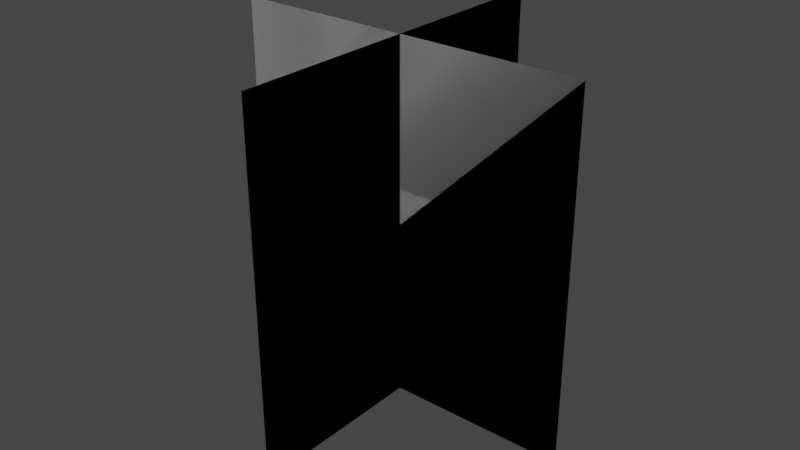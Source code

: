 # Source: ShockChain.blend  (saved by Blender 2.90.8; exported with 4.5.12 LTS)
import bpy
from mathutils import Matrix  # noqa: F401  (used for matrix-valued properties, if any)

bpy.ops.wm.read_factory_settings(use_empty=True)
scene = bpy.context.scene
scene.name = 'Scene'

# ---- collections
col_collection = bpy.data.collections.new('Collection'); scene.collection.children.link(col_collection)

# ---- world
world_world = bpy.data.worlds.new('World'); scene.world = world_world
world_world.use_nodes = True; world_world.node_tree.nodes.clear()
_N = world_world.node_tree.nodes; _L = world_world.node_tree.links
n0 = _N.new('ShaderNodeOutputWorld'); n0.name = 'World Output'; n0.location = (300, 300)
n1 = _N.new('ShaderNodeBackground'); n1.name = 'Background'; n1.location = (10, 300)
n1.inputs[0].default_value = (0.05088, 0.05088, 0.05088, 1.0)
_L.new(n1.outputs[0], n0.inputs[0])
n0.is_active_output = True
world_world.color = (0.05088, 0.05088, 0.05088)
world_world.use_sun_shadow = False
world_world.sun_shadow_jitter_overblur = 0.0

# ---- meshes
me_plane = bpy.data.meshes.new('Plane')
me_plane.from_pydata([(-1.0, 0.0, 0.0), (1.0, 0.0, 0.0), (-1.0, 2.0, 0.0), (1.0, 2.0, 0.0), (-1.0, 0.0, 0.0), (1.0, 0.0, 0.0), (-1.0, 2.0, 0.0), (1.0, 2.0, 0.0), (0.0, 5.96e-08, 1.0), (0.0, 5.96e-08, -1.0), (0.0, 2.0, 1.0), (0.0, 2.0, -1.0), (-1.0, 0.0, 0.0), (1.0, 0.0, 0.0), (-1.0, 2.0, 0.0), (1.0, 2.0, 0.0), (-1.0, 0.0, 0.0), (1.0, 0.0, 0.0), (-1.0, 2.0, 0.0), (1.0, 2.0, 0.0), (0.0, 5.96e-08, 1.0), (0.0, 5.96e-08, -1.0), (0.0, 2.0, 1.0), (0.0, 2.0, -1.0)], [], [(0, 1, 3, 2), (4, 5, 7, 6), (8, 9, 11, 10), (12, 14, 15, 13), (16, 18, 19, 17), (20, 22, 23, 21)])
_uv = me_plane.uv_layers.new(name='UVMap')
_uv.uv.foreach_set('vector', [0.002836, 0.002836, 0.9972, 0.002836, 0.9972, 0.9972, 0.002836, 0.9972, 0.002836, 0.002836, 0.9972, 0.002836, 0.9972, 0.9972, 0.002836, 0.9972, 0.002836, 0.002836, 0.9972, 0.002836, 0.9972, 0.9972, 0.002836, 0.9972, 0.002836, 0.002836, 0.002836, 0.9972, 0.9972, 0.9972, 0.9972, 0.002836, 0.002836, 0.002836, 0.002836, 0.9972, 0.9972, 0.9972, 0.9972, 0.002836, 0.002836, 0.002836, 0.002836, 0.9972, 0.9972, 0.9972, 0.9972, 0.002836])
me_plane.use_remesh_fix_poles = True
me_plane.use_remesh_preserve_attributes = False
me_plane.use_mirror_vertex_groups = False
me_plane.update()

# ---- objects
ob_shockplane = bpy.data.objects.new('ShockPlane', me_plane)

# ---- transforms, parenting, visibility, modifiers, constraints
ob_shockplane.location = (0.0, 0.0, 0.0)
ob_shockplane.rotation_euler = (1.571, -0.0, 0.0)
ob_shockplane.lineart.crease_threshold = 0.0

# ---- collection membership
col_collection.objects.link(ob_shockplane)

# ---- scene / render settings (as saved in the file)
scene.frame_start = 1; scene.frame_end = 250; scene.frame_set(1)
scene.render.engine = 'BLENDER_EEVEE_NEXT'
scene.cycles.use_denoising = False
scene.cycles.samples = 128
scene.cycles.sampling_pattern = 'TABULATED_SOBOL'
scene.cycles.use_adaptive_sampling = False
scene.cycles.use_light_tree = False
scene.view_settings.view_transform = 'Filmic'
bpy.context.view_layer.update()

# ---- added for rendering (the .blend has no active camera and no usable light): camera, sun
cam_auto = bpy.data.cameras.new('AutoCamera')
cam_auto.lens = 50.0
cam_auto.sensor_width = 36.0
cam_auto.clip_end = 1000.0
ob_auto_camera = bpy.data.objects.new('AutoCamera', cam_auto)
scene.collection.objects.link(ob_auto_camera)
ob_auto_camera.location = (3.20507, -3.84609, 3.56406)
ob_auto_camera.rotation_euler = (1.09748, -7.21219e-08, 0.694738)
scene.camera = ob_auto_camera
light_auto_sun = bpy.data.lights.new('AutoSun', 'SUN')
light_auto_sun.energy = 3.0
light_auto_sun.angle = 0.0523599
ob_auto_sun = bpy.data.objects.new('AutoSun', light_auto_sun)
scene.collection.objects.link(ob_auto_sun)
ob_auto_sun.rotation_euler = (0.872665, 0.174533, 0.523599)
bpy.context.view_layer.update()
